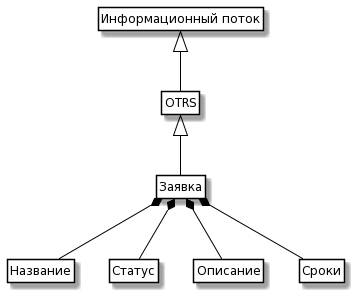

The diagram above was rendered by PlantUML. Its source (embedded in the PNG):
@startuml
skinparam class {
	BackgroundColor White
	ArrowColor Black
	BorderColor Black
}

class ControlInfo as "Информационный поток"

class object as "Заявка"
class name as "Название"
class status as "Статус"
class description as "Описание"
class datatime as "Сроки"

class Data as "OTRS"

ControlInfo <|-- Data 
Data <|-- object
object *-- name
object *-- status
object *-- description
object *-- datatime

hide members
hide circle
hide methods
@enduml